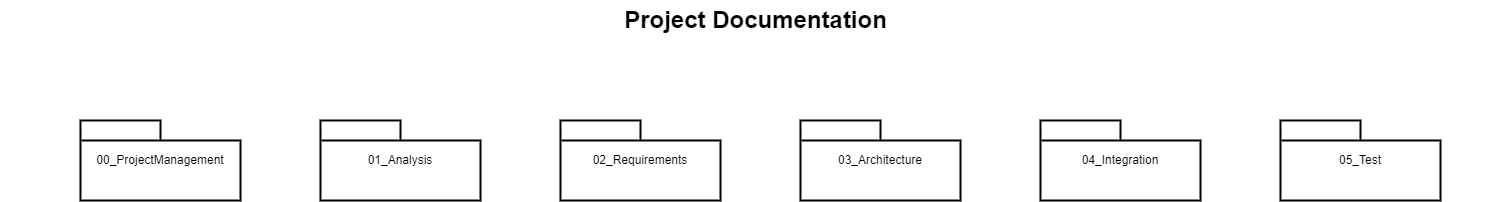

The diagram above was exported from draw.io. Its source (the exported page's mxGraphModel, read from the mxfile embedded in the PNG):
<mxGraphModel dx="1382" dy="764" grid="1" gridSize="10" guides="1" tooltips="1" connect="1" arrows="1" fold="1" page="1" pageScale="1.5" pageWidth="1169" pageHeight="826" background="none" math="0" shadow="0">
  <root>
    <mxCell id="0" style=";html=1;" />
    <mxCell id="1" style=";html=1;" parent="0" />
    <mxCell id="1672d66443f91eb5-23" value="Project Documentation" style="text;strokeColor=none;fillColor=none;html=1;fontSize=24;fontStyle=1;verticalAlign=middle;align=center;" parent="1" vertex="1">
      <mxGeometry x="120" y="40" width="1510" height="40" as="geometry" />
    </mxCell>
    <UserObject label="00_ProjectManagement" link="data:page/id,929967ad-93f9-6ef4-fab6-5d389245f69c" id="gtPhtZGrVptdGtkx-suE-15">
      <mxCell style="shape=folder;tabWidth=80;tabHeight=20;tabPosition=left;strokeWidth=2;html=1;whiteSpace=wrap;align=center;" parent="1" vertex="1">
        <mxGeometry x="200" y="160" width="160" height="80" as="geometry" />
      </mxCell>
    </UserObject>
    <UserObject label="01_Analysis" link="data:page/id,i9USlu5_FvOl4vW8-uoj" id="Z5U2dP0R23p4ZynKOFd7-1">
      <mxCell style="shape=folder;tabWidth=80;tabHeight=20;tabPosition=left;strokeWidth=2;html=1;whiteSpace=wrap;align=center;" parent="1" vertex="1">
        <mxGeometry x="440" y="160" width="160" height="80" as="geometry" />
      </mxCell>
    </UserObject>
    <UserObject label="03_Architecture" link="data:page/id,xl-wuhb9meNC0MkTfenk" id="Z5U2dP0R23p4ZynKOFd7-2">
      <mxCell style="shape=folder;tabWidth=80;tabHeight=20;tabPosition=left;strokeWidth=2;html=1;whiteSpace=wrap;align=center;" parent="1" vertex="1">
        <mxGeometry x="920" y="160" width="160" height="80" as="geometry" />
      </mxCell>
    </UserObject>
    <UserObject label="04_Integration" link="data:page/id,D3nf0-DwNjI2AlYnfG4l" id="Z5U2dP0R23p4ZynKOFd7-3">
      <mxCell style="shape=folder;tabWidth=80;tabHeight=20;tabPosition=left;strokeWidth=2;html=1;whiteSpace=wrap;align=center;" parent="1" vertex="1">
        <mxGeometry x="1160" y="160" width="160" height="80" as="geometry" />
      </mxCell>
    </UserObject>
    <UserObject label="02_Requirements" link="data:page/id,i9USlu5_FvOl4vW8-uoj" id="fwrKSt6xwy4ZqSX_6eaW-1">
      <mxCell style="shape=folder;tabWidth=80;tabHeight=20;tabPosition=left;strokeWidth=2;html=1;whiteSpace=wrap;align=center;" parent="1" vertex="1">
        <mxGeometry x="680" y="160" width="160" height="80" as="geometry" />
      </mxCell>
    </UserObject>
    <UserObject label="05_Test" link="data:page/id,D3nf0-DwNjI2AlYnfG4l" id="fwrKSt6xwy4ZqSX_6eaW-2">
      <mxCell style="shape=folder;tabWidth=80;tabHeight=20;tabPosition=left;strokeWidth=2;html=1;whiteSpace=wrap;align=center;" parent="1" vertex="1">
        <mxGeometry x="1400" y="160" width="160" height="80" as="geometry" />
      </mxCell>
    </UserObject>
  </root>
</mxGraphModel>